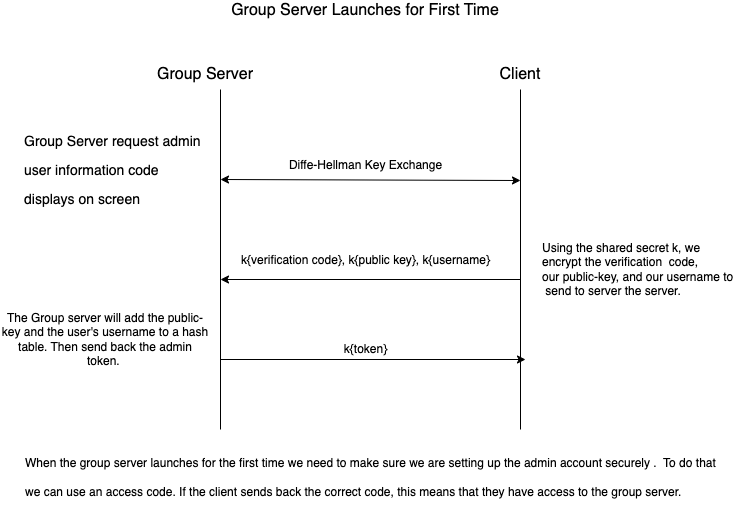

The diagram above was exported from draw.io. Its source (the exported page's mxGraphModel, read from the mxfile embedded in the PNG):
<mxGraphModel dx="855" dy="531" grid="1" gridSize="10" guides="1" tooltips="1" connect="1" arrows="1" fold="1" page="1" pageScale="1" pageWidth="850" pageHeight="1100" math="0" shadow="0">
  <root>
    <mxCell id="0" />
    <mxCell id="1" parent="0" />
    <mxCell id="VPVbRerJxhdYy4mTiMXy-1" value="&lt;font style=&quot;font-size: 16px&quot;&gt;Group Server Launches for First Time&lt;/font&gt;" style="text;html=1;strokeColor=none;fillColor=none;align=center;verticalAlign=middle;whiteSpace=wrap;rounded=0;" parent="1" vertex="1">
      <mxGeometry x="290" y="70" width="270" as="geometry" />
    </mxCell>
    <mxCell id="VPVbRerJxhdYy4mTiMXy-6" value="" style="endArrow=none;html=1;rounded=0;fontSize=16;" parent="1" edge="1">
      <mxGeometry width="50" height="50" relative="1" as="geometry">
        <mxPoint x="280" y="490" as="sourcePoint" />
        <mxPoint x="280" y="150" as="targetPoint" />
      </mxGeometry>
    </mxCell>
    <mxCell id="VPVbRerJxhdYy4mTiMXy-7" value="" style="endArrow=none;html=1;rounded=0;fontSize=16;" parent="1" edge="1">
      <mxGeometry width="50" height="50" relative="1" as="geometry">
        <mxPoint x="580" y="490" as="sourcePoint" />
        <mxPoint x="580" y="150" as="targetPoint" />
      </mxGeometry>
    </mxCell>
    <mxCell id="VPVbRerJxhdYy4mTiMXy-11" value="" style="endArrow=classic;startArrow=classic;html=1;rounded=0;fontSize=16;exitX=1;exitY=0.25;exitDx=0;exitDy=0;" parent="1" edge="1">
      <mxGeometry width="50" height="50" relative="1" as="geometry">
        <mxPoint x="280" y="240" as="sourcePoint" />
        <mxPoint x="580" y="241" as="targetPoint" />
      </mxGeometry>
    </mxCell>
    <mxCell id="VPVbRerJxhdYy4mTiMXy-12" value="&lt;font style=&quot;font-size: 12px&quot;&gt;Diffe-Hellman Key Exchange&lt;/font&gt;" style="text;html=1;align=center;verticalAlign=middle;resizable=0;points=[];autosize=1;strokeColor=none;fillColor=none;fontSize=16;" parent="1" vertex="1">
      <mxGeometry x="340" y="210" width="170" height="30" as="geometry" />
    </mxCell>
    <mxCell id="VPVbRerJxhdYy4mTiMXy-13" value="Client" style="text;html=1;strokeColor=none;fillColor=none;align=center;verticalAlign=middle;whiteSpace=wrap;rounded=0;fontSize=16;" parent="1" vertex="1">
      <mxGeometry x="550" y="120" width="60" height="30" as="geometry" />
    </mxCell>
    <mxCell id="VPVbRerJxhdYy4mTiMXy-14" value="Group Server" style="text;html=1;strokeColor=none;fillColor=none;align=center;verticalAlign=middle;whiteSpace=wrap;rounded=0;fontSize=16;" parent="1" vertex="1">
      <mxGeometry x="215" y="120" width="100" height="30" as="geometry" />
    </mxCell>
    <mxCell id="VPVbRerJxhdYy4mTiMXy-17" value="" style="endArrow=classic;html=1;rounded=0;fontSize=14;" parent="1" edge="1">
      <mxGeometry width="50" height="50" relative="1" as="geometry">
        <mxPoint x="580" y="340" as="sourcePoint" />
        <mxPoint x="280" y="340" as="targetPoint" />
      </mxGeometry>
    </mxCell>
    <mxCell id="VPVbRerJxhdYy4mTiMXy-19" value="&lt;font style=&quot;font-size: 12px&quot;&gt;k{verification code}, k{public key}, k{username}&lt;/font&gt;" style="text;html=1;align=center;verticalAlign=middle;resizable=0;points=[];autosize=1;strokeColor=none;fillColor=none;fontSize=14;" parent="1" vertex="1">
      <mxGeometry x="295" y="310" width="260" height="20" as="geometry" />
    </mxCell>
    <mxCell id="VPVbRerJxhdYy4mTiMXy-20" value="Using the shared secret k, we&amp;nbsp;&lt;br&gt;encrypt the verification&amp;nbsp; code,&lt;br&gt;our&amp;nbsp;public-key, and our username to&lt;br&gt;&amp;nbsp;send to server the server." style="text;html=1;align=left;verticalAlign=middle;resizable=0;points=[];autosize=1;strokeColor=none;fillColor=none;fontSize=12;" parent="1" vertex="1">
      <mxGeometry x="600" y="300" width="210" height="60" as="geometry" />
    </mxCell>
    <mxCell id="VPVbRerJxhdYy4mTiMXy-23" value="&lt;h1&gt;&lt;span style=&quot;font-weight: normal ; font-size: 12px&quot;&gt;When the group server launches for the first time we need to make sure we are setting up the admin account securely .&amp;nbsp; To do that we can use an access code. If the client sends back the correct code, this means that they have access to the group server.&lt;/span&gt;&lt;br&gt;&lt;/h1&gt;" style="text;html=1;strokeColor=none;fillColor=none;spacing=5;spacingTop=-20;whiteSpace=wrap;overflow=hidden;rounded=0;fontSize=12;align=left;" parent="1" vertex="1">
      <mxGeometry x="80" y="500" width="710" height="80" as="geometry" />
    </mxCell>
    <mxCell id="VPVbRerJxhdYy4mTiMXy-29" value="&lt;h1&gt;&lt;span style=&quot;font-size: 14px ; font-weight: 400 ; text-align: center&quot;&gt;Group Server request admin user information code displays on screen&lt;/span&gt;&lt;br&gt;&lt;/h1&gt;" style="text;html=1;strokeColor=none;fillColor=none;spacing=4;spacingTop=-25;overflow=hidden;rounded=0;fontSize=12;verticalAlign=middle;horizontal=1;whiteSpace=wrap;labelBorderColor=none;labelBackgroundColor=none;" parent="1" vertex="1">
      <mxGeometry x="80" y="180" width="190" height="120" as="geometry" />
    </mxCell>
    <mxCell id="VPVbRerJxhdYy4mTiMXy-30" value="The Group server will add the public-key and the user's username to a hash table. Then send back the admin token.&amp;nbsp;" style="text;html=1;strokeColor=none;fillColor=none;align=center;verticalAlign=middle;whiteSpace=wrap;rounded=0;labelBackgroundColor=none;labelBorderColor=none;fontSize=12;" parent="1" vertex="1">
      <mxGeometry x="60" y="360" width="210" height="80" as="geometry" />
    </mxCell>
    <mxCell id="VPVbRerJxhdYy4mTiMXy-31" value="" style="endArrow=classic;html=1;rounded=0;fontSize=12;" parent="1" edge="1">
      <mxGeometry width="50" height="50" relative="1" as="geometry">
        <mxPoint x="280" y="420" as="sourcePoint" />
        <mxPoint x="585" y="420" as="targetPoint" />
      </mxGeometry>
    </mxCell>
    <mxCell id="VPVbRerJxhdYy4mTiMXy-32" value="k{token}" style="text;html=1;align=center;verticalAlign=middle;resizable=0;points=[];autosize=1;strokeColor=none;fillColor=none;fontSize=12;" parent="1" vertex="1">
      <mxGeometry x="395" y="400" width="60" height="20" as="geometry" />
    </mxCell>
  </root>
</mxGraphModel>